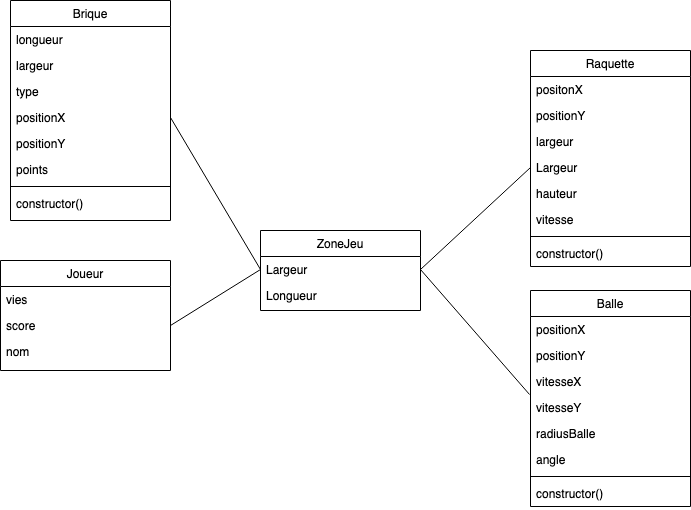

The diagram above was exported from draw.io. Its source (the exported page's mxGraphModel, read from the mxfile embedded in the PNG):
<mxGraphModel dx="1378" dy="544" grid="1" gridSize="10" guides="1" tooltips="1" connect="1" arrows="1" fold="1" page="1" pageScale="1" pageWidth="827" pageHeight="1169" math="0" shadow="0">
  <root>
    <mxCell id="WIyWlLk6GJQsqaUBKTNV-0" />
    <mxCell id="WIyWlLk6GJQsqaUBKTNV-1" parent="WIyWlLk6GJQsqaUBKTNV-0" />
    <mxCell id="zkfFHV4jXpPFQw0GAbJ--0" value="ZoneJeu" style="swimlane;fontStyle=0;align=center;verticalAlign=top;childLayout=stackLayout;horizontal=1;startSize=26;horizontalStack=0;resizeParent=1;resizeLast=0;collapsible=1;marginBottom=0;rounded=0;shadow=0;strokeWidth=1;" parent="WIyWlLk6GJQsqaUBKTNV-1" vertex="1">
      <mxGeometry x="110" y="490" width="160" height="80" as="geometry">
        <mxRectangle x="230" y="140" width="160" height="26" as="alternateBounds" />
      </mxGeometry>
    </mxCell>
    <mxCell id="zkfFHV4jXpPFQw0GAbJ--1" value="Largeur" style="text;align=left;verticalAlign=top;spacingLeft=4;spacingRight=4;overflow=hidden;rotatable=0;points=[[0,0.5],[1,0.5]];portConstraint=eastwest;" parent="zkfFHV4jXpPFQw0GAbJ--0" vertex="1">
      <mxGeometry y="26" width="160" height="26" as="geometry" />
    </mxCell>
    <mxCell id="zkfFHV4jXpPFQw0GAbJ--2" value="Longueur" style="text;align=left;verticalAlign=top;spacingLeft=4;spacingRight=4;overflow=hidden;rotatable=0;points=[[0,0.5],[1,0.5]];portConstraint=eastwest;rounded=0;shadow=0;html=0;" parent="zkfFHV4jXpPFQw0GAbJ--0" vertex="1">
      <mxGeometry y="52" width="160" height="26" as="geometry" />
    </mxCell>
    <mxCell id="BeQT2ARMpbsMXI1qEbcR-0" value="Raquette" style="swimlane;fontStyle=0;align=center;verticalAlign=top;childLayout=stackLayout;horizontal=1;startSize=26;horizontalStack=0;resizeParent=1;resizeLast=0;collapsible=1;marginBottom=0;rounded=0;shadow=0;strokeWidth=1;" parent="WIyWlLk6GJQsqaUBKTNV-1" vertex="1">
      <mxGeometry x="380" y="310" width="160" height="216" as="geometry">
        <mxRectangle x="550" y="140" width="160" height="26" as="alternateBounds" />
      </mxGeometry>
    </mxCell>
    <mxCell id="BeQT2ARMpbsMXI1qEbcR-1" value="positonX" style="text;align=left;verticalAlign=top;spacingLeft=4;spacingRight=4;overflow=hidden;rotatable=0;points=[[0,0.5],[1,0.5]];portConstraint=eastwest;rounded=0;shadow=0;html=0;" parent="BeQT2ARMpbsMXI1qEbcR-0" vertex="1">
      <mxGeometry y="26" width="160" height="26" as="geometry" />
    </mxCell>
    <mxCell id="BeQT2ARMpbsMXI1qEbcR-9" value="positionY" style="text;align=left;verticalAlign=top;spacingLeft=4;spacingRight=4;overflow=hidden;rotatable=0;points=[[0,0.5],[1,0.5]];portConstraint=eastwest;rounded=0;shadow=0;html=0;" parent="BeQT2ARMpbsMXI1qEbcR-0" vertex="1">
      <mxGeometry y="52" width="160" height="26" as="geometry" />
    </mxCell>
    <mxCell id="BeQT2ARMpbsMXI1qEbcR-10" value="largeur" style="text;align=left;verticalAlign=top;spacingLeft=4;spacingRight=4;overflow=hidden;rotatable=0;points=[[0,0.5],[1,0.5]];portConstraint=eastwest;rounded=0;shadow=0;html=0;" parent="BeQT2ARMpbsMXI1qEbcR-0" vertex="1">
      <mxGeometry y="78" width="160" height="26" as="geometry" />
    </mxCell>
    <mxCell id="BeQT2ARMpbsMXI1qEbcR-2" value="Largeur" style="text;align=left;verticalAlign=top;spacingLeft=4;spacingRight=4;overflow=hidden;rotatable=0;points=[[0,0.5],[1,0.5]];portConstraint=eastwest;rounded=0;shadow=0;html=0;" parent="BeQT2ARMpbsMXI1qEbcR-0" vertex="1">
      <mxGeometry y="104" width="160" height="26" as="geometry" />
    </mxCell>
    <mxCell id="vA_Q3CX7DO_wpFzeo5FQ-0" value="hauteur" style="text;align=left;verticalAlign=top;spacingLeft=4;spacingRight=4;overflow=hidden;rotatable=0;points=[[0,0.5],[1,0.5]];portConstraint=eastwest;rounded=0;shadow=0;html=0;" parent="BeQT2ARMpbsMXI1qEbcR-0" vertex="1">
      <mxGeometry y="130" width="160" height="26" as="geometry" />
    </mxCell>
    <mxCell id="vA_Q3CX7DO_wpFzeo5FQ-1" value="vitesse" style="text;align=left;verticalAlign=top;spacingLeft=4;spacingRight=4;overflow=hidden;rotatable=0;points=[[0,0.5],[1,0.5]];portConstraint=eastwest;rounded=0;shadow=0;html=0;" parent="BeQT2ARMpbsMXI1qEbcR-0" vertex="1">
      <mxGeometry y="156" width="160" height="26" as="geometry" />
    </mxCell>
    <mxCell id="BeQT2ARMpbsMXI1qEbcR-3" value="" style="line;html=1;strokeWidth=1;align=left;verticalAlign=middle;spacingTop=-1;spacingLeft=3;spacingRight=3;rotatable=0;labelPosition=right;points=[];portConstraint=eastwest;" parent="BeQT2ARMpbsMXI1qEbcR-0" vertex="1">
      <mxGeometry y="182" width="160" height="8" as="geometry" />
    </mxCell>
    <mxCell id="BeQT2ARMpbsMXI1qEbcR-4" value="constructor()" style="text;align=left;verticalAlign=top;spacingLeft=4;spacingRight=4;overflow=hidden;rotatable=0;points=[[0,0.5],[1,0.5]];portConstraint=eastwest;" parent="BeQT2ARMpbsMXI1qEbcR-0" vertex="1">
      <mxGeometry y="190" width="160" height="26" as="geometry" />
    </mxCell>
    <mxCell id="BeQT2ARMpbsMXI1qEbcR-20" value="Balle" style="swimlane;fontStyle=0;align=center;verticalAlign=top;childLayout=stackLayout;horizontal=1;startSize=26;horizontalStack=0;resizeParent=1;resizeLast=0;collapsible=1;marginBottom=0;rounded=0;shadow=0;strokeWidth=1;" parent="WIyWlLk6GJQsqaUBKTNV-1" vertex="1">
      <mxGeometry x="380" y="550" width="160" height="216" as="geometry">
        <mxRectangle x="550" y="140" width="160" height="26" as="alternateBounds" />
      </mxGeometry>
    </mxCell>
    <mxCell id="BeQT2ARMpbsMXI1qEbcR-21" value="positionX" style="text;align=left;verticalAlign=top;spacingLeft=4;spacingRight=4;overflow=hidden;rotatable=0;points=[[0,0.5],[1,0.5]];portConstraint=eastwest;rounded=0;shadow=0;html=0;" parent="BeQT2ARMpbsMXI1qEbcR-20" vertex="1">
      <mxGeometry y="26" width="160" height="26" as="geometry" />
    </mxCell>
    <mxCell id="BeQT2ARMpbsMXI1qEbcR-22" value="positionY" style="text;align=left;verticalAlign=top;spacingLeft=4;spacingRight=4;overflow=hidden;rotatable=0;points=[[0,0.5],[1,0.5]];portConstraint=eastwest;rounded=0;shadow=0;html=0;" parent="BeQT2ARMpbsMXI1qEbcR-20" vertex="1">
      <mxGeometry y="52" width="160" height="26" as="geometry" />
    </mxCell>
    <mxCell id="BeQT2ARMpbsMXI1qEbcR-23" value="vitesseX" style="text;align=left;verticalAlign=top;spacingLeft=4;spacingRight=4;overflow=hidden;rotatable=0;points=[[0,0.5],[1,0.5]];portConstraint=eastwest;rounded=0;shadow=0;html=0;" parent="BeQT2ARMpbsMXI1qEbcR-20" vertex="1">
      <mxGeometry y="78" width="160" height="26" as="geometry" />
    </mxCell>
    <mxCell id="BeQT2ARMpbsMXI1qEbcR-24" value="vitesseY" style="text;align=left;verticalAlign=top;spacingLeft=4;spacingRight=4;overflow=hidden;rotatable=0;points=[[0,0.5],[1,0.5]];portConstraint=eastwest;rounded=0;shadow=0;html=0;" parent="BeQT2ARMpbsMXI1qEbcR-20" vertex="1">
      <mxGeometry y="104" width="160" height="26" as="geometry" />
    </mxCell>
    <mxCell id="vA_Q3CX7DO_wpFzeo5FQ-4" value="radiusBalle" style="text;align=left;verticalAlign=top;spacingLeft=4;spacingRight=4;overflow=hidden;rotatable=0;points=[[0,0.5],[1,0.5]];portConstraint=eastwest;rounded=0;shadow=0;html=0;" parent="BeQT2ARMpbsMXI1qEbcR-20" vertex="1">
      <mxGeometry y="130" width="160" height="26" as="geometry" />
    </mxCell>
    <mxCell id="vA_Q3CX7DO_wpFzeo5FQ-3" value="angle" style="text;align=left;verticalAlign=top;spacingLeft=4;spacingRight=4;overflow=hidden;rotatable=0;points=[[0,0.5],[1,0.5]];portConstraint=eastwest;rounded=0;shadow=0;html=0;" parent="BeQT2ARMpbsMXI1qEbcR-20" vertex="1">
      <mxGeometry y="156" width="160" height="26" as="geometry" />
    </mxCell>
    <mxCell id="BeQT2ARMpbsMXI1qEbcR-25" value="" style="line;html=1;strokeWidth=1;align=left;verticalAlign=middle;spacingTop=-1;spacingLeft=3;spacingRight=3;rotatable=0;labelPosition=right;points=[];portConstraint=eastwest;" parent="BeQT2ARMpbsMXI1qEbcR-20" vertex="1">
      <mxGeometry y="182" width="160" height="8" as="geometry" />
    </mxCell>
    <mxCell id="BeQT2ARMpbsMXI1qEbcR-26" value="constructor()" style="text;align=left;verticalAlign=top;spacingLeft=4;spacingRight=4;overflow=hidden;rotatable=0;points=[[0,0.5],[1,0.5]];portConstraint=eastwest;" parent="BeQT2ARMpbsMXI1qEbcR-20" vertex="1">
      <mxGeometry y="190" width="160" height="26" as="geometry" />
    </mxCell>
    <mxCell id="BeQT2ARMpbsMXI1qEbcR-28" value="Brique" style="swimlane;fontStyle=0;align=center;verticalAlign=top;childLayout=stackLayout;horizontal=1;startSize=26;horizontalStack=0;resizeParent=1;resizeLast=0;collapsible=1;marginBottom=0;rounded=0;shadow=0;strokeWidth=1;" parent="WIyWlLk6GJQsqaUBKTNV-1" vertex="1">
      <mxGeometry x="-140" y="260" width="160" height="220" as="geometry">
        <mxRectangle x="550" y="140" width="160" height="26" as="alternateBounds" />
      </mxGeometry>
    </mxCell>
    <mxCell id="BeQT2ARMpbsMXI1qEbcR-29" value="longueur" style="text;align=left;verticalAlign=top;spacingLeft=4;spacingRight=4;overflow=hidden;rotatable=0;points=[[0,0.5],[1,0.5]];portConstraint=eastwest;rounded=0;shadow=0;html=0;" parent="BeQT2ARMpbsMXI1qEbcR-28" vertex="1">
      <mxGeometry y="26" width="160" height="26" as="geometry" />
    </mxCell>
    <mxCell id="BeQT2ARMpbsMXI1qEbcR-37" value="largeur" style="text;align=left;verticalAlign=top;spacingLeft=4;spacingRight=4;overflow=hidden;rotatable=0;points=[[0,0.5],[1,0.5]];portConstraint=eastwest;rounded=0;shadow=0;html=0;" parent="BeQT2ARMpbsMXI1qEbcR-28" vertex="1">
      <mxGeometry y="52" width="160" height="26" as="geometry" />
    </mxCell>
    <mxCell id="BeQT2ARMpbsMXI1qEbcR-30" value="type" style="text;align=left;verticalAlign=top;spacingLeft=4;spacingRight=4;overflow=hidden;rotatable=0;points=[[0,0.5],[1,0.5]];portConstraint=eastwest;rounded=0;shadow=0;html=0;" parent="BeQT2ARMpbsMXI1qEbcR-28" vertex="1">
      <mxGeometry y="78" width="160" height="26" as="geometry" />
    </mxCell>
    <mxCell id="BeQT2ARMpbsMXI1qEbcR-31" value="positionX" style="text;align=left;verticalAlign=top;spacingLeft=4;spacingRight=4;overflow=hidden;rotatable=0;points=[[0,0.5],[1,0.5]];portConstraint=eastwest;rounded=0;shadow=0;html=0;" parent="BeQT2ARMpbsMXI1qEbcR-28" vertex="1">
      <mxGeometry y="104" width="160" height="26" as="geometry" />
    </mxCell>
    <mxCell id="BeQT2ARMpbsMXI1qEbcR-32" value="positionY" style="text;align=left;verticalAlign=top;spacingLeft=4;spacingRight=4;overflow=hidden;rotatable=0;points=[[0,0.5],[1,0.5]];portConstraint=eastwest;rounded=0;shadow=0;html=0;" parent="BeQT2ARMpbsMXI1qEbcR-28" vertex="1">
      <mxGeometry y="130" width="160" height="26" as="geometry" />
    </mxCell>
    <mxCell id="DxGXlPU92xpj9bBXKdJP-3" value="points" style="text;align=left;verticalAlign=top;spacingLeft=4;spacingRight=4;overflow=hidden;rotatable=0;points=[[0,0.5],[1,0.5]];portConstraint=eastwest;rounded=0;shadow=0;html=0;" vertex="1" parent="BeQT2ARMpbsMXI1qEbcR-28">
      <mxGeometry y="156" width="160" height="26" as="geometry" />
    </mxCell>
    <mxCell id="BeQT2ARMpbsMXI1qEbcR-33" value="" style="line;html=1;strokeWidth=1;align=left;verticalAlign=middle;spacingTop=-1;spacingLeft=3;spacingRight=3;rotatable=0;labelPosition=right;points=[];portConstraint=eastwest;" parent="BeQT2ARMpbsMXI1qEbcR-28" vertex="1">
      <mxGeometry y="182" width="160" height="8" as="geometry" />
    </mxCell>
    <mxCell id="BeQT2ARMpbsMXI1qEbcR-36" value="constructor()" style="text;align=left;verticalAlign=top;spacingLeft=4;spacingRight=4;overflow=hidden;rotatable=0;points=[[0,0.5],[1,0.5]];portConstraint=eastwest;rounded=0;shadow=0;html=0;" parent="BeQT2ARMpbsMXI1qEbcR-28" vertex="1">
      <mxGeometry y="190" width="160" height="26" as="geometry" />
    </mxCell>
    <mxCell id="DxGXlPU92xpj9bBXKdJP-0" value="" style="endArrow=none;html=1;rounded=0;entryX=1;entryY=0.5;entryDx=0;entryDy=0;exitX=0;exitY=0.5;exitDx=0;exitDy=0;" edge="1" parent="WIyWlLk6GJQsqaUBKTNV-1" source="BeQT2ARMpbsMXI1qEbcR-2" target="zkfFHV4jXpPFQw0GAbJ--1">
      <mxGeometry width="50" height="50" relative="1" as="geometry">
        <mxPoint x="320" y="529" as="sourcePoint" />
        <mxPoint x="190" y="490" as="targetPoint" />
      </mxGeometry>
    </mxCell>
    <mxCell id="DxGXlPU92xpj9bBXKdJP-2" value="" style="endArrow=none;html=1;rounded=0;entryX=1;entryY=0.5;entryDx=0;entryDy=0;exitX=-0.006;exitY=0;exitDx=0;exitDy=0;exitPerimeter=0;" edge="1" parent="WIyWlLk6GJQsqaUBKTNV-1" source="BeQT2ARMpbsMXI1qEbcR-24" target="zkfFHV4jXpPFQw0GAbJ--1">
      <mxGeometry width="50" height="50" relative="1" as="geometry">
        <mxPoint x="140" y="540" as="sourcePoint" />
        <mxPoint x="190" y="490" as="targetPoint" />
      </mxGeometry>
    </mxCell>
    <mxCell id="DxGXlPU92xpj9bBXKdJP-4" value="" style="endArrow=none;html=1;rounded=0;exitX=0;exitY=0.5;exitDx=0;exitDy=0;entryX=1;entryY=0.5;entryDx=0;entryDy=0;" edge="1" parent="WIyWlLk6GJQsqaUBKTNV-1" source="zkfFHV4jXpPFQw0GAbJ--1" target="BeQT2ARMpbsMXI1qEbcR-31">
      <mxGeometry width="50" height="50" relative="1" as="geometry">
        <mxPoint x="-30" y="490" as="sourcePoint" />
        <mxPoint x="20" y="440" as="targetPoint" />
      </mxGeometry>
    </mxCell>
    <mxCell id="DxGXlPU92xpj9bBXKdJP-5" value="Joueur" style="swimlane;fontStyle=0;align=center;verticalAlign=top;childLayout=stackLayout;horizontal=1;startSize=26;horizontalStack=0;resizeParent=1;resizeLast=0;collapsible=1;marginBottom=0;rounded=0;shadow=0;strokeWidth=1;" vertex="1" parent="WIyWlLk6GJQsqaUBKTNV-1">
      <mxGeometry x="-150" y="520" width="170" height="110" as="geometry">
        <mxRectangle x="550" y="140" width="160" height="26" as="alternateBounds" />
      </mxGeometry>
    </mxCell>
    <mxCell id="DxGXlPU92xpj9bBXKdJP-6" value="vies" style="text;align=left;verticalAlign=top;spacingLeft=4;spacingRight=4;overflow=hidden;rotatable=0;points=[[0,0.5],[1,0.5]];portConstraint=eastwest;rounded=0;shadow=0;html=0;" vertex="1" parent="DxGXlPU92xpj9bBXKdJP-5">
      <mxGeometry y="26" width="170" height="26" as="geometry" />
    </mxCell>
    <mxCell id="DxGXlPU92xpj9bBXKdJP-7" value="score" style="text;align=left;verticalAlign=top;spacingLeft=4;spacingRight=4;overflow=hidden;rotatable=0;points=[[0,0.5],[1,0.5]];portConstraint=eastwest;rounded=0;shadow=0;html=0;" vertex="1" parent="DxGXlPU92xpj9bBXKdJP-5">
      <mxGeometry y="52" width="170" height="26" as="geometry" />
    </mxCell>
    <mxCell id="DxGXlPU92xpj9bBXKdJP-8" value="nom" style="text;align=left;verticalAlign=top;spacingLeft=4;spacingRight=4;overflow=hidden;rotatable=0;points=[[0,0.5],[1,0.5]];portConstraint=eastwest;rounded=0;shadow=0;html=0;" vertex="1" parent="DxGXlPU92xpj9bBXKdJP-5">
      <mxGeometry y="78" width="170" height="26" as="geometry" />
    </mxCell>
    <mxCell id="DxGXlPU92xpj9bBXKdJP-14" value="" style="endArrow=none;html=1;rounded=0;entryX=1;entryY=0.5;entryDx=0;entryDy=0;exitX=0;exitY=0.5;exitDx=0;exitDy=0;" edge="1" parent="WIyWlLk6GJQsqaUBKTNV-1" source="zkfFHV4jXpPFQw0GAbJ--1" target="DxGXlPU92xpj9bBXKdJP-7">
      <mxGeometry width="50" height="50" relative="1" as="geometry">
        <mxPoint x="-10" y="630" as="sourcePoint" />
        <mxPoint x="40" y="580" as="targetPoint" />
      </mxGeometry>
    </mxCell>
  </root>
</mxGraphModel>